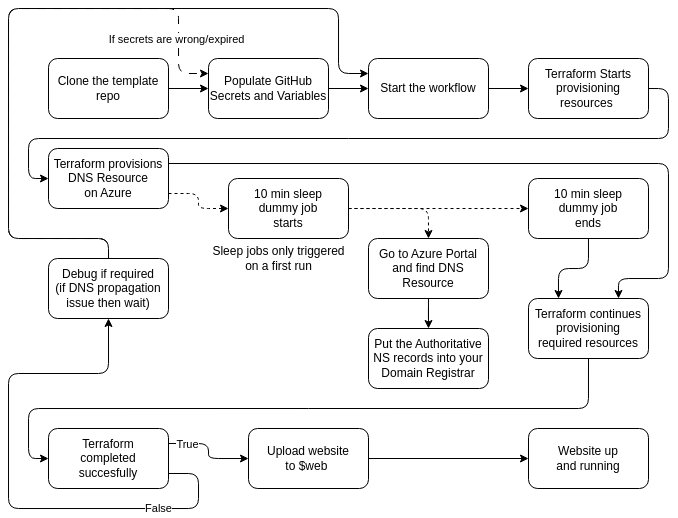

The diagram above was exported from draw.io. Its source (the exported page's mxGraphModel, read from the mxfile embedded in the PNG):
<mxGraphModel dx="989" dy="581" grid="1" gridSize="10" guides="1" tooltips="1" connect="1" arrows="1" fold="1" page="1" pageScale="1" pageWidth="827" pageHeight="1169" math="0" shadow="0">
  <root>
    <mxCell id="0" />
    <mxCell id="1" parent="0" />
    <mxCell id="Qw0yQy0vXPeaia3S0tyc-7" style="edgeStyle=orthogonalEdgeStyle;rounded=0;orthogonalLoop=1;jettySize=auto;html=1;entryX=0;entryY=0.5;entryDx=0;entryDy=0;" edge="1" parent="1" source="Qw0yQy0vXPeaia3S0tyc-1" target="Qw0yQy0vXPeaia3S0tyc-2">
      <mxGeometry relative="1" as="geometry" />
    </mxCell>
    <mxCell id="Qw0yQy0vXPeaia3S0tyc-1" value="Clone the template repo" style="rounded=1;whiteSpace=wrap;html=1;" vertex="1" parent="1">
      <mxGeometry x="80" y="190" width="120" height="60" as="geometry" />
    </mxCell>
    <mxCell id="Qw0yQy0vXPeaia3S0tyc-8" value="" style="edgeStyle=orthogonalEdgeStyle;rounded=0;orthogonalLoop=1;jettySize=auto;html=1;" edge="1" parent="1" source="Qw0yQy0vXPeaia3S0tyc-2" target="Qw0yQy0vXPeaia3S0tyc-3">
      <mxGeometry relative="1" as="geometry" />
    </mxCell>
    <mxCell id="Qw0yQy0vXPeaia3S0tyc-2" value="Populate GitHub&lt;br&gt;Secrets and Variables" style="rounded=1;whiteSpace=wrap;html=1;" vertex="1" parent="1">
      <mxGeometry x="240" y="190" width="120" height="60" as="geometry" />
    </mxCell>
    <mxCell id="Qw0yQy0vXPeaia3S0tyc-9" value="" style="edgeStyle=orthogonalEdgeStyle;rounded=0;orthogonalLoop=1;jettySize=auto;html=1;" edge="1" parent="1" source="Qw0yQy0vXPeaia3S0tyc-3" target="Qw0yQy0vXPeaia3S0tyc-4">
      <mxGeometry relative="1" as="geometry" />
    </mxCell>
    <mxCell id="Qw0yQy0vXPeaia3S0tyc-3" value="Start the workflow" style="rounded=1;whiteSpace=wrap;html=1;" vertex="1" parent="1">
      <mxGeometry x="400" y="190" width="120" height="60" as="geometry" />
    </mxCell>
    <mxCell id="Qw0yQy0vXPeaia3S0tyc-10" style="edgeStyle=orthogonalEdgeStyle;rounded=1;orthogonalLoop=1;jettySize=auto;html=1;entryX=0;entryY=0.5;entryDx=0;entryDy=0;curved=0;" edge="1" parent="1" source="Qw0yQy0vXPeaia3S0tyc-4" target="Qw0yQy0vXPeaia3S0tyc-5">
      <mxGeometry relative="1" as="geometry">
        <Array as="points">
          <mxPoint x="700" y="220" />
          <mxPoint x="700" y="270" />
          <mxPoint x="60" y="270" />
          <mxPoint x="60" y="310" />
        </Array>
      </mxGeometry>
    </mxCell>
    <mxCell id="Qw0yQy0vXPeaia3S0tyc-4" value="Terraform Starts&lt;br&gt;provisioning&lt;br&gt;resources&amp;nbsp;" style="rounded=1;whiteSpace=wrap;html=1;" vertex="1" parent="1">
      <mxGeometry x="560" y="190" width="120" height="60" as="geometry" />
    </mxCell>
    <mxCell id="Qw0yQy0vXPeaia3S0tyc-12" style="edgeStyle=orthogonalEdgeStyle;rounded=1;orthogonalLoop=1;jettySize=auto;html=1;entryX=0;entryY=0.5;entryDx=0;entryDy=0;curved=0;dashed=1;exitX=1;exitY=0.75;exitDx=0;exitDy=0;" edge="1" parent="1" source="Qw0yQy0vXPeaia3S0tyc-5" target="Qw0yQy0vXPeaia3S0tyc-6">
      <mxGeometry relative="1" as="geometry" />
    </mxCell>
    <mxCell id="Qw0yQy0vXPeaia3S0tyc-34" style="edgeStyle=orthogonalEdgeStyle;rounded=1;orthogonalLoop=1;jettySize=auto;html=1;exitX=1;exitY=0.25;exitDx=0;exitDy=0;entryX=0.75;entryY=0;entryDx=0;entryDy=0;curved=0;" edge="1" parent="1" source="Qw0yQy0vXPeaia3S0tyc-5" target="Qw0yQy0vXPeaia3S0tyc-37">
      <mxGeometry relative="1" as="geometry">
        <Array as="points">
          <mxPoint x="700" y="295" />
          <mxPoint x="700" y="410" />
          <mxPoint x="650" y="410" />
        </Array>
      </mxGeometry>
    </mxCell>
    <mxCell id="Qw0yQy0vXPeaia3S0tyc-5" value="Terraform provisions&lt;br&gt;DNS Resource&lt;br&gt;on Azure" style="rounded=1;whiteSpace=wrap;html=1;" vertex="1" parent="1">
      <mxGeometry x="80" y="280" width="120" height="60" as="geometry" />
    </mxCell>
    <mxCell id="Qw0yQy0vXPeaia3S0tyc-15" style="edgeStyle=orthogonalEdgeStyle;rounded=1;orthogonalLoop=1;jettySize=auto;html=1;entryX=0.5;entryY=0;entryDx=0;entryDy=0;curved=0;dashed=1;" edge="1" parent="1" source="Qw0yQy0vXPeaia3S0tyc-6" target="Qw0yQy0vXPeaia3S0tyc-13">
      <mxGeometry relative="1" as="geometry" />
    </mxCell>
    <mxCell id="Qw0yQy0vXPeaia3S0tyc-18" style="edgeStyle=orthogonalEdgeStyle;rounded=0;orthogonalLoop=1;jettySize=auto;html=1;entryX=0;entryY=0.5;entryDx=0;entryDy=0;dashed=1;" edge="1" parent="1" source="Qw0yQy0vXPeaia3S0tyc-6" target="Qw0yQy0vXPeaia3S0tyc-17">
      <mxGeometry relative="1" as="geometry" />
    </mxCell>
    <mxCell id="Qw0yQy0vXPeaia3S0tyc-6" value="10 min sleep&lt;br&gt;dummy job&lt;br&gt;starts" style="rounded=1;whiteSpace=wrap;html=1;" vertex="1" parent="1">
      <mxGeometry x="260" y="310" width="120" height="60" as="geometry" />
    </mxCell>
    <mxCell id="Qw0yQy0vXPeaia3S0tyc-16" style="edgeStyle=orthogonalEdgeStyle;rounded=0;orthogonalLoop=1;jettySize=auto;html=1;entryX=0.5;entryY=0;entryDx=0;entryDy=0;" edge="1" parent="1" source="Qw0yQy0vXPeaia3S0tyc-13" target="Qw0yQy0vXPeaia3S0tyc-14">
      <mxGeometry relative="1" as="geometry" />
    </mxCell>
    <mxCell id="Qw0yQy0vXPeaia3S0tyc-13" value="Go to Azure Portal&lt;br&gt;and find DNS Resource" style="rounded=1;whiteSpace=wrap;html=1;" vertex="1" parent="1">
      <mxGeometry x="400" y="370" width="120" height="60" as="geometry" />
    </mxCell>
    <mxCell id="Qw0yQy0vXPeaia3S0tyc-14" value="Put the Authoritative&lt;br&gt;NS records into your&lt;br&gt;Domain Registrar" style="rounded=1;whiteSpace=wrap;html=1;" vertex="1" parent="1">
      <mxGeometry x="400" y="460" width="120" height="60" as="geometry" />
    </mxCell>
    <mxCell id="Qw0yQy0vXPeaia3S0tyc-20" style="edgeStyle=orthogonalEdgeStyle;rounded=1;orthogonalLoop=1;jettySize=auto;html=1;entryX=0;entryY=0.5;entryDx=0;entryDy=0;curved=0;exitX=0.5;exitY=1;exitDx=0;exitDy=0;" edge="1" parent="1" source="Qw0yQy0vXPeaia3S0tyc-37" target="Qw0yQy0vXPeaia3S0tyc-19">
      <mxGeometry relative="1" as="geometry">
        <Array as="points">
          <mxPoint x="620" y="540" />
          <mxPoint x="60" y="540" />
          <mxPoint x="60" y="590" />
        </Array>
      </mxGeometry>
    </mxCell>
    <mxCell id="Qw0yQy0vXPeaia3S0tyc-38" style="edgeStyle=orthogonalEdgeStyle;rounded=1;orthogonalLoop=1;jettySize=auto;html=1;entryX=0.25;entryY=0;entryDx=0;entryDy=0;curved=0;" edge="1" parent="1" source="Qw0yQy0vXPeaia3S0tyc-17" target="Qw0yQy0vXPeaia3S0tyc-37">
      <mxGeometry relative="1" as="geometry" />
    </mxCell>
    <mxCell id="Qw0yQy0vXPeaia3S0tyc-17" value="10 min sleep&lt;br&gt;dummy job&lt;br&gt;ends" style="rounded=1;whiteSpace=wrap;html=1;" vertex="1" parent="1">
      <mxGeometry x="560" y="310" width="120" height="60" as="geometry" />
    </mxCell>
    <mxCell id="Qw0yQy0vXPeaia3S0tyc-21" style="edgeStyle=orthogonalEdgeStyle;rounded=1;orthogonalLoop=1;jettySize=auto;html=1;exitX=1;exitY=0.75;exitDx=0;exitDy=0;curved=0;entryX=0.5;entryY=1;entryDx=0;entryDy=0;" edge="1" parent="1" source="Qw0yQy0vXPeaia3S0tyc-19" target="Qw0yQy0vXPeaia3S0tyc-30">
      <mxGeometry relative="1" as="geometry">
        <mxPoint x="10" y="470" as="targetPoint" />
        <Array as="points">
          <mxPoint x="230" y="605" />
          <mxPoint x="230" y="640" />
          <mxPoint x="40" y="640" />
          <mxPoint x="40" y="505" />
          <mxPoint x="140" y="505" />
        </Array>
      </mxGeometry>
    </mxCell>
    <mxCell id="Qw0yQy0vXPeaia3S0tyc-22" value="False" style="edgeLabel;html=1;align=center;verticalAlign=middle;resizable=0;points=[];" vertex="1" connectable="0" parent="Qw0yQy0vXPeaia3S0tyc-21">
      <mxGeometry x="-0.5938" y="3" relative="1" as="geometry">
        <mxPoint x="6" y="-3" as="offset" />
      </mxGeometry>
    </mxCell>
    <mxCell id="Qw0yQy0vXPeaia3S0tyc-26" style="edgeStyle=orthogonalEdgeStyle;rounded=1;orthogonalLoop=1;jettySize=auto;html=1;exitX=1;exitY=0.25;exitDx=0;exitDy=0;curved=0;" edge="1" parent="1" source="Qw0yQy0vXPeaia3S0tyc-19" target="Qw0yQy0vXPeaia3S0tyc-24">
      <mxGeometry relative="1" as="geometry" />
    </mxCell>
    <mxCell id="Qw0yQy0vXPeaia3S0tyc-27" value="True" style="edgeLabel;html=1;align=center;verticalAlign=middle;resizable=0;points=[];" vertex="1" connectable="0" parent="Qw0yQy0vXPeaia3S0tyc-26">
      <mxGeometry x="-0.6089" y="-1" relative="1" as="geometry">
        <mxPoint as="offset" />
      </mxGeometry>
    </mxCell>
    <mxCell id="Qw0yQy0vXPeaia3S0tyc-19" value="Terraform&lt;br&gt;completed&lt;br&gt;succesfully" style="rounded=1;whiteSpace=wrap;html=1;" vertex="1" parent="1">
      <mxGeometry x="80" y="560" width="120" height="60" as="geometry" />
    </mxCell>
    <mxCell id="Qw0yQy0vXPeaia3S0tyc-29" style="edgeStyle=orthogonalEdgeStyle;rounded=0;orthogonalLoop=1;jettySize=auto;html=1;" edge="1" parent="1" source="Qw0yQy0vXPeaia3S0tyc-24" target="Qw0yQy0vXPeaia3S0tyc-28">
      <mxGeometry relative="1" as="geometry" />
    </mxCell>
    <mxCell id="Qw0yQy0vXPeaia3S0tyc-24" value="Upload website&lt;br&gt;to $web&amp;nbsp;" style="rounded=1;whiteSpace=wrap;html=1;" vertex="1" parent="1">
      <mxGeometry x="280" y="560" width="120" height="60" as="geometry" />
    </mxCell>
    <mxCell id="Qw0yQy0vXPeaia3S0tyc-28" value="Website up&lt;br&gt;and running" style="rounded=1;whiteSpace=wrap;html=1;" vertex="1" parent="1">
      <mxGeometry x="560" y="560" width="120" height="60" as="geometry" />
    </mxCell>
    <mxCell id="Qw0yQy0vXPeaia3S0tyc-32" style="edgeStyle=orthogonalEdgeStyle;rounded=1;orthogonalLoop=1;jettySize=auto;html=1;entryX=0;entryY=0.25;entryDx=0;entryDy=0;curved=0;" edge="1" parent="1" source="Qw0yQy0vXPeaia3S0tyc-30" target="Qw0yQy0vXPeaia3S0tyc-3">
      <mxGeometry relative="1" as="geometry">
        <Array as="points">
          <mxPoint x="140" y="370" />
          <mxPoint x="40" y="370" />
          <mxPoint x="40" y="140" />
          <mxPoint x="370" y="140" />
          <mxPoint x="370" y="205" />
        </Array>
      </mxGeometry>
    </mxCell>
    <mxCell id="Qw0yQy0vXPeaia3S0tyc-33" style="edgeStyle=orthogonalEdgeStyle;rounded=1;orthogonalLoop=1;jettySize=auto;html=1;entryX=0;entryY=0.25;entryDx=0;entryDy=0;curved=0;dashed=1;dashPattern=8 8;" edge="1" parent="1" source="Qw0yQy0vXPeaia3S0tyc-30" target="Qw0yQy0vXPeaia3S0tyc-2">
      <mxGeometry relative="1" as="geometry">
        <Array as="points">
          <mxPoint x="140" y="370" />
          <mxPoint x="40" y="370" />
          <mxPoint x="40" y="140" />
          <mxPoint x="210" y="140" />
          <mxPoint x="210" y="205" />
        </Array>
      </mxGeometry>
    </mxCell>
    <mxCell id="Qw0yQy0vXPeaia3S0tyc-36" value="If secrets are wrong/expired" style="edgeLabel;html=1;align=center;verticalAlign=middle;resizable=0;points=[];" vertex="1" connectable="0" parent="Qw0yQy0vXPeaia3S0tyc-33">
      <mxGeometry x="0.791" y="-2" relative="1" as="geometry">
        <mxPoint as="offset" />
      </mxGeometry>
    </mxCell>
    <mxCell id="Qw0yQy0vXPeaia3S0tyc-30" value="Debug if required&lt;br&gt;(if DNS propagation issue then wait)" style="rounded=1;whiteSpace=wrap;html=1;" vertex="1" parent="1">
      <mxGeometry x="80" y="390" width="120" height="60" as="geometry" />
    </mxCell>
    <mxCell id="Qw0yQy0vXPeaia3S0tyc-35" value="Sleep jobs only triggered&lt;br&gt;on a first run" style="text;html=1;align=center;verticalAlign=middle;resizable=0;points=[];autosize=1;strokeColor=none;fillColor=none;" vertex="1" parent="1">
      <mxGeometry x="230" y="370" width="160" height="40" as="geometry" />
    </mxCell>
    <mxCell id="Qw0yQy0vXPeaia3S0tyc-37" value="Terraform continues&lt;br&gt;provisioning&lt;br&gt;required resources" style="rounded=1;whiteSpace=wrap;html=1;" vertex="1" parent="1">
      <mxGeometry x="560" y="430" width="120" height="60" as="geometry" />
    </mxCell>
  </root>
</mxGraphModel>